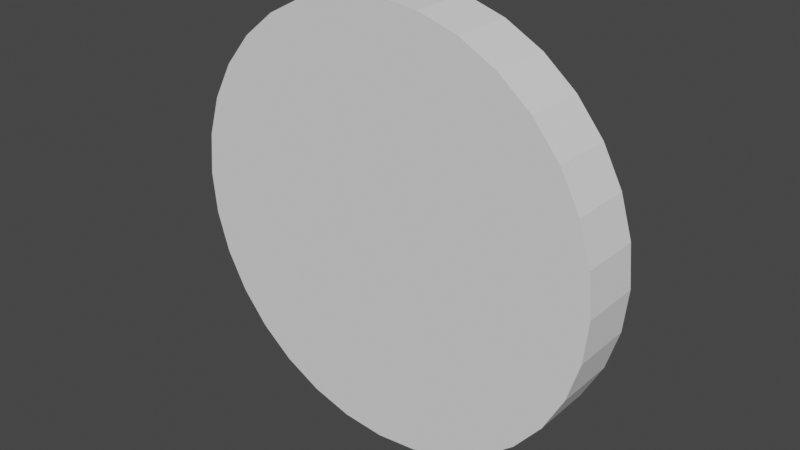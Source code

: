 # Source: coin.blend  (saved by Blender 2.81.16; exported with 4.5.12 LTS)
import bpy
from mathutils import Matrix  # noqa: F401  (used for matrix-valued properties, if any)

bpy.ops.wm.read_factory_settings(use_empty=True)
scene = bpy.context.scene
scene.name = 'Scene'

# ---- collections
col_collection = bpy.data.collections.new('Collection'); scene.collection.children.link(col_collection)

# ---- world
world_world = bpy.data.worlds.new('World'); scene.world = world_world
world_world.use_nodes = True; world_world.node_tree.nodes.clear()
_N = world_world.node_tree.nodes; _L = world_world.node_tree.links
n0 = _N.new('ShaderNodeOutputWorld'); n0.name = 'World Output'; n0.location = (300, 300)
n1 = _N.new('ShaderNodeBackground'); n1.name = 'Background'; n1.location = (10, 300)
n1.inputs[0].default_value = (0.05088, 0.05088, 0.05088, 1.0)
_L.new(n1.outputs[0], n0.inputs[0])
n0.is_active_output = True
world_world.color = (0.05088, 0.05088, 0.05088)
world_world.use_sun_shadow = False
world_world.sun_shadow_jitter_overblur = 0.0

# ---- meshes
me_cylinder = bpy.data.meshes.new('Cylinder')
me_cylinder.from_pydata([(1.294e-07, 1.0, -0.143), (-1.294e-07, 1.0, 0.143), (0.1951, 0.9808, -0.143), (0.1951, 0.9808, 0.143), (0.3827, 0.9239, -0.143), (0.3827, 0.9239, 0.143), (0.5556, 0.8315, -0.143), (0.5556, 0.8315, 0.143), (0.7071, 0.7071, -0.143), (0.7071, 0.7071, 0.143), (0.8315, 0.5556, -0.143), (0.8315, 0.5556, 0.143), (0.9239, 0.3827, -0.143), (0.9239, 0.3827, 0.143), (0.9808, 0.1951, -0.143), (0.9808, 0.1951, 0.143), (1.0, 1.13e-07, -0.143), (1.0, 3.804e-08, 0.143), (0.9808, -0.1951, -0.143), (0.9808, -0.1951, 0.143), (0.9239, -0.3827, -0.143), (0.9239, -0.3827, 0.143), (0.8315, -0.5556, -0.143), (0.8315, -0.5556, 0.143), (0.7071, -0.7071, -0.143), (0.7071, -0.7071, 0.143), (0.5556, -0.8315, -0.143), (0.5556, -0.8315, 0.143), (0.3827, -0.9239, -0.143), (0.3827, -0.9239, 0.143), (0.1951, -0.9808, -0.143), (0.1951, -0.9808, 0.143), (-1.964e-07, -1.0, -0.143), (-4.552e-07, -1.0, 0.143), (-0.1951, -0.9808, -0.143), (-0.1951, -0.9808, 0.143), (-0.3827, -0.9239, -0.143), (-0.3827, -0.9239, 0.143), (-0.5556, -0.8315, -0.143), (-0.5556, -0.8315, 0.143), (-0.7071, -0.7071, -0.143), (-0.7071, -0.7071, 0.143), (-0.8315, -0.5556, -0.143), (-0.8315, -0.5556, 0.143), (-0.9239, -0.3827, -0.143), (-0.9239, -0.3827, 0.143), (-0.9808, -0.1951, -0.143), (-0.9808, -0.1951, 0.143), (-1.0, 1.003e-06, -0.143), (-1.0, 9.281e-07, 0.143), (-0.9808, 0.1951, -0.143), (-0.9808, 0.1951, 0.143), (-0.9239, 0.3827, -0.143), (-0.9239, 0.3827, 0.143), (-0.8315, 0.5556, -0.143), (-0.8315, 0.5556, 0.143), (-0.7071, 0.7071, -0.143), (-0.7071, 0.7071, 0.143), (-0.5556, 0.8315, -0.143), (-0.5556, 0.8315, 0.143), (-0.3827, 0.9239, -0.143), (-0.3827, 0.9239, 0.143), (-0.1951, 0.9808, -0.143), (-0.1951, 0.9808, 0.143)], [], [(0, 1, 3, 2), (2, 3, 5, 4), (4, 5, 7, 6), (6, 7, 9, 8), (8, 9, 11, 10), (10, 11, 13, 12), (12, 13, 15, 14), (14, 15, 17, 16), (16, 17, 19, 18), (18, 19, 21, 20), (20, 21, 23, 22), (22, 23, 25, 24), (24, 25, 27, 26), (26, 27, 29, 28), (28, 29, 31, 30), (30, 31, 33, 32), (32, 33, 35, 34), (34, 35, 37, 36), (36, 37, 39, 38), (38, 39, 41, 40), (40, 41, 43, 42), (42, 43, 45, 44), (44, 45, 47, 46), (46, 47, 49, 48), (48, 49, 51, 50), (50, 51, 53, 52), (52, 53, 55, 54), (54, 55, 57, 56), (56, 57, 59, 58), (58, 59, 61, 60), (3, 1, 63, 61, 59, 57, 55, 53, 51, 49, 47, 45, 43, 41, 39, 37, 35, 33, 31, 29, 27, 25, 23, 21, 19, 17, 15, 13, 11, 9, 7, 5), (60, 61, 63, 62), (62, 63, 1, 0), (0, 2, 4, 6, 8, 10, 12, 14, 16, 18, 20, 22, 24, 26, 28, 30, 32, 34, 36, 38, 40, 42, 44, 46, 48, 50, 52, 54, 56, 58, 60, 62)])
_uv = me_cylinder.uv_layers.new(name='UVMap')
_uv.uv.foreach_set('vector', [0.5336, 0.9797, 0.5338, 0.9906, 0.5283, 0.9906, 0.5281, 0.9797, 0.5337, 0.9796, 0.5339, 0.9905, 0.5285, 0.9905, 0.5283, 0.9796, 0.528, 0.9904, 0.528, 0.9795, 0.5335, 0.9795, 0.5335, 0.9904, 0.528, 0.9905, 0.528, 0.9796, 0.5335, 0.9796, 0.5335, 0.9905, 0.528, 0.9905, 0.528, 0.9796, 0.5335, 0.9796, 0.5335, 0.9905, 0.5282, 0.9904, 0.5282, 0.9795, 0.5336, 0.9795, 0.5336, 0.9904, 0.5279, 0.9904, 0.5279, 0.9795, 0.5334, 0.9795, 0.5334, 0.9904, 0.5281, 0.9905, 0.5281, 0.9796, 0.5336, 0.9796, 0.5336, 0.9905, 0.5182, 0.9783, 0.5183, 0.9645, 0.5196, 0.9645, 0.5195, 0.9783, 0.5195, 0.9783, 0.5196, 0.9645, 0.521, 0.9645, 0.5209, 0.9783, 0.5209, 0.9783, 0.521, 0.9645, 0.5223, 0.9646, 0.5222, 0.9783, 0.5222, 0.9783, 0.5223, 0.9646, 0.5237, 0.9646, 0.5236, 0.9783, 0.5236, 0.9783, 0.5237, 0.9646, 0.525, 0.9646, 0.5249, 0.9783, 0.5249, 0.9783, 0.525, 0.9646, 0.5264, 0.9646, 0.5263, 0.9783, 0.5263, 0.9783, 0.5264, 0.9646, 0.5277, 0.9646, 0.5276, 0.9784, 0.5276, 0.9784, 0.5277, 0.9646, 0.5291, 0.9646, 0.529, 0.9784, 0.529, 0.9784, 0.5291, 0.9646, 0.5304, 0.9646, 0.5303, 0.9784, 0.5303, 0.9784, 0.5304, 0.9646, 0.5318, 0.9646, 0.5317, 0.9784, 0.5317, 0.9784, 0.5318, 0.9646, 0.5331, 0.9646, 0.533, 0.9784, 0.533, 0.9784, 0.5331, 0.9646, 0.5318, 0.9646, 0.5317, 0.9784, 0.5317, 0.9784, 0.5318, 0.9646, 0.5331, 0.9646, 0.533, 0.9784, 0.5168, 0.9904, 0.5168, 0.9796, 0.5223, 0.9796, 0.5223, 0.9904, 0.5223, 0.9904, 0.5223, 0.9796, 0.5278, 0.9796, 0.5278, 0.9904, 0.5278, 0.9904, 0.5278, 0.9796, 0.5332, 0.9796, 0.5332, 0.9904, 0.5332, 0.9796, 0.5334, 0.9905, 0.5279, 0.9905, 0.5277, 0.9796, 0.5335, 0.9796, 0.5335, 0.9905, 0.528, 0.9905, 0.528, 0.9796, 0.5279, 0.9904, 0.5279, 0.9796, 0.5334, 0.9796, 0.5334, 0.9904, 0.528, 0.9904, 0.528, 0.9795, 0.5335, 0.9795, 0.5335, 0.9904, 0.5329, 0.9797, 0.5331, 0.9905, 0.5276, 0.9905, 0.5274, 0.9797, 0.5279, 0.9905, 0.5279, 0.9796, 0.5334, 0.9796, 0.5334, 0.9905, 0.5024, 0.1818, 0.5024, 0.1731, 0.5041, 0.1646, 0.5075, 0.1565, 0.5123, 0.1493, 0.5184, 0.1432, 0.5257, 0.1383, 0.5337, 0.135, 0.5422, 0.1333, 0.5509, 0.1333, 0.5594, 0.135, 0.5675, 0.1383, 0.5747, 0.1432, 0.5808, 0.1493, 0.5857, 0.1565, 0.589, 0.1646, 0.5907, 0.1731, 0.5907, 0.1818, 0.589, 0.1903, 0.5857, 0.1983, 0.5808, 0.2056, 0.5747, 0.2117, 0.5675, 0.2165, 0.5594, 0.2199, 0.5509, 0.2216, 0.5422, 0.2216, 0.5337, 0.2199, 0.5257, 0.2165, 0.5184, 0.2117, 0.5123, 0.2056, 0.5075, 0.1983, 0.5041, 0.1903, 0.5336, 0.9795, 0.5336, 0.9904, 0.5282, 0.9904, 0.5282, 0.9795, 0.5281, 0.9905, 0.5281, 0.9796, 0.5336, 0.9796, 0.5336, 0.9905, 0.5893, 0.3028, 0.593, 0.3115, 0.5948, 0.3209, 0.5948, 0.3304, 0.593, 0.3397, 0.5893, 0.3485, 0.584, 0.3564, 0.5773, 0.3631, 0.5694, 0.3684, 0.5606, 0.372, 0.5513, 0.3739, 0.5418, 0.3739, 0.5325, 0.372, 0.5237, 0.3684, 0.5158, 0.3631, 0.5091, 0.3564, 0.5038, 0.3485, 0.5002, 0.3397, 0.4983, 0.3304, 0.4983, 0.3209, 0.5002, 0.3115, 0.5038, 0.3028, 0.5091, 0.2949, 0.5158, 0.2881, 0.5237, 0.2829, 0.5325, 0.2792, 0.5418, 0.2774, 0.5513, 0.2774, 0.5606, 0.2792, 0.5694, 0.2829, 0.5773, 0.2881, 0.584, 0.2949])
me_cylinder.use_remesh_preserve_volume = False
me_cylinder.use_remesh_preserve_attributes = False
me_cylinder.use_mirror_vertex_groups = False
me_cylinder.update()

# ---- objects
ob_cylinder = bpy.data.objects.new('Cylinder', me_cylinder)

# ---- transforms, parenting, visibility, modifiers, constraints
ob_cylinder.location = (0.0, 0.0, 0.0)
ob_cylinder.rotation_euler = (1.571, -4.371e-08, 3.142)
ob_cylinder.lineart.crease_threshold = 0.0

# ---- collection membership
col_collection.objects.link(ob_cylinder)

# ---- scene / render settings (as saved in the file)
scene.frame_start = 1; scene.frame_end = 250; scene.frame_set(0)
scene.render.engine = 'BLENDER_EEVEE_NEXT'
scene.cycles.use_denoising = False
scene.cycles.samples = 128
scene.cycles.sampling_pattern = 'TABULATED_SOBOL'
scene.cycles.use_adaptive_sampling = False
scene.cycles.use_light_tree = False
scene.view_settings.view_transform = 'Filmic'
bpy.context.view_layer.update()

# ---- added for rendering (the .blend has no active camera and no usable light): camera, sun
cam_auto = bpy.data.cameras.new('AutoCamera')
cam_auto.lens = 50.0
cam_auto.sensor_width = 36.0
cam_auto.clip_end = 1000.0
ob_auto_camera = bpy.data.objects.new('AutoCamera', cam_auto)
scene.collection.objects.link(ob_auto_camera)
ob_auto_camera.location = (2.63028, -3.15634, 2.10422)
ob_auto_camera.rotation_euler = (1.09748, -7.21219e-08, 0.694738)
scene.camera = ob_auto_camera
light_auto_sun = bpy.data.lights.new('AutoSun', 'SUN')
light_auto_sun.energy = 3.0
light_auto_sun.angle = 0.0523599
ob_auto_sun = bpy.data.objects.new('AutoSun', light_auto_sun)
scene.collection.objects.link(ob_auto_sun)
ob_auto_sun.rotation_euler = (0.872665, 0.174533, 0.523599)
bpy.context.view_layer.update()
